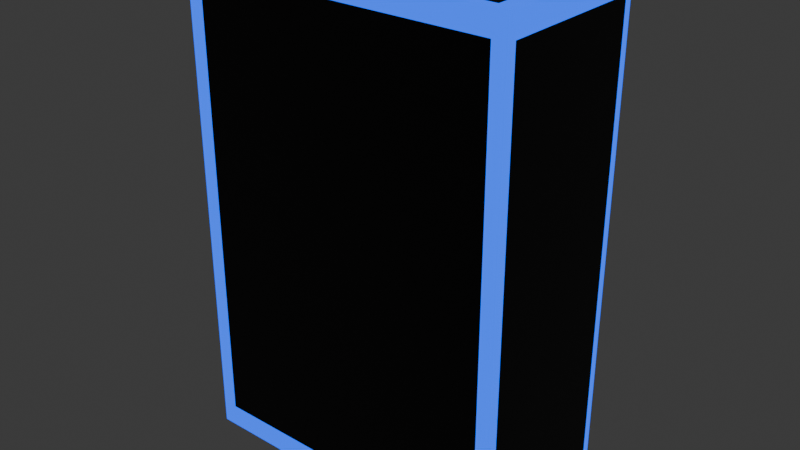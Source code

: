 # Source: wall-cube_3x2x1_.blend  (saved by Blender 4.1.24; exported with 4.5.12 LTS)
import bpy
from mathutils import Matrix  # noqa: F401  (used for matrix-valued properties, if any)

bpy.ops.wm.read_factory_settings(use_empty=True)
scene = bpy.context.scene
scene.name = 'Scene'

# ---- collections
col_collection = bpy.data.collections.new('Collection'); scene.collection.children.link(col_collection)

# ---- materials (node trees are filled in below, after node groups)
mat_material_001 = bpy.data.materials.new('Material.001')
mat_material_001.alpha_threshold = 0.0
mat_material_001.use_transparent_shadow = False
mat_material_001.roughness = 0.5
mat_material_001.line_color = (0.0, 0.0, 0.0, 1.0)
mat_blue_001 = bpy.data.materials.new('Blue.001')
mat_blue_001.use_transparent_shadow = False

# ---- material node trees
mat_material_001.use_nodes = True; mat_material_001.node_tree.nodes.clear()
_N = mat_material_001.node_tree.nodes; _L = mat_material_001.node_tree.links
n0 = _N.new('ShaderNodeOutputMaterial'); n0.name = 'Material Output'; n0.location = (300, 300)
n1 = _N.new('ShaderNodeBsdfPrincipled'); n1.name = 'Principled BSDF'; n1.location = (10, 300)
n1.inputs[0].default_value = (0.0, 0.0, 0.0, 1.0)
n1.inputs[3].default_value = 1.45
_L.new(n1.outputs[0], n0.inputs[0])
n0.is_active_output = True
mat_blue_001.use_nodes = True; mat_blue_001.node_tree.nodes.clear()
_N = mat_blue_001.node_tree.nodes; _L = mat_blue_001.node_tree.links
n0 = _N.new('ShaderNodeOutputMaterial'); n0.name = 'Вывод материала'; n0.location = (668, 310)
n1 = _N.new('ShaderNodeAddShader'); n1.name = 'Добавляющий шейдер'; n1.location = (448, 290)
n2 = _N.new('ShaderNodeBsdfPrincipled'); n2.name = 'Принципиальный BSDF'; n2.location = (-29, 319)
n2.inputs[0].default_value = (0.004392, 0.0, 0.799, 1.0)
n2.inputs[3].default_value = 1.45
n3 = _N.new('ShaderNodeEmission'); n3.name = 'Излучение'; n3.location = (267, 157)
n3.inputs[0].default_value = (0.0, 0.08437, 0.799, 1.0)
n3.inputs[1].default_value = 2.0
_L.new(n1.outputs[0], n0.inputs[0])
_L.new(n2.outputs[0], n1.inputs[0])
_L.new(n3.outputs[0], n1.inputs[1])
n0.is_active_output = True

# ---- world
world_world = bpy.data.worlds.new('World'); scene.world = world_world
world_world.use_nodes = True; world_world.node_tree.nodes.clear()
_N = world_world.node_tree.nodes; _L = world_world.node_tree.links
n0 = _N.new('ShaderNodeOutputWorld'); n0.name = 'World Output'; n0.location = (300, 300)
n1 = _N.new('ShaderNodeBackground'); n1.name = 'Background'; n1.location = (10, 300)
n1.inputs[0].default_value = (0.05088, 0.05088, 0.05088, 1.0)
_L.new(n1.outputs[0], n0.inputs[0])
n0.is_active_output = True
world_world.color = (0.05088, 0.05088, 0.05088)
world_world.use_sun_shadow = False
world_world.sun_shadow_jitter_overblur = 0.0

# ---- meshes
me_cube_001 = bpy.data.meshes.new('Cube.001')
me_cube_001.from_pydata([(1.0, 1.0, 1.0), (1.0, 1.0, -1.0), (1.0, -1.0, 1.0), (1.0, -1.0, -1.0), (-1.0, 1.0, 1.0), (-1.0, 1.0, -1.0), (-1.0, -1.0, 1.0), (-1.0, -1.0, -1.0), (0.9063, 0.9063, 1.0), (-0.9063, 0.9063, 1.0), (-0.9063, -0.9063, 1.0), (0.9063, -0.9063, 1.0), (0.9063, -1.0, -0.9063), (0.9063, -1.0, 0.9063), (-0.9063, -1.0, 0.9063), (-0.9063, -1.0, -0.9063), (-1.0, -0.9063, -0.9063), (-1.0, -0.9063, 0.9063), (-1.0, 0.9063, 0.9063), (-1.0, 0.9063, -0.9063), (-0.9063, 0.9063, -1.0), (0.9063, 0.9063, -1.0), (0.9063, -0.9063, -1.0), (-0.9063, -0.9063, -1.0), (1.0, 0.9063, -0.9063), (1.0, 0.9063, 0.9063), (1.0, -0.9063, 0.9063), (1.0, -0.9063, -0.9063), (-0.9063, 1.0, -0.9063), (-0.9063, 1.0, 0.9063), (0.9063, 1.0, 0.9063), (0.9063, 1.0, -0.9063)], [], [(8, 9, 10, 11), (12, 13, 14, 15), (16, 17, 18, 19), (20, 21, 22, 23), (24, 25, 26, 27), (28, 29, 30, 31), (0, 4, 9, 8), (4, 6, 10, 9), (6, 2, 11, 10), (2, 0, 8, 11), (3, 2, 13, 12), (2, 6, 14, 13), (6, 7, 15, 14), (7, 3, 12, 15), (7, 6, 17, 16), (6, 4, 18, 17), (4, 5, 19, 18), (5, 7, 16, 19), (5, 1, 21, 20), (1, 3, 22, 21), (3, 7, 23, 22), (7, 5, 20, 23), (1, 0, 25, 24), (0, 2, 26, 25), (2, 3, 27, 26), (3, 1, 24, 27), (5, 4, 29, 28), (4, 0, 30, 29), (0, 1, 31, 30), (1, 5, 28, 31)])
me_cube_001.polygons.foreach_set('material_index', [0, 0, 0, 0, 0, 0, 1, 1, 1, 1, 1, 1, 1, 1, 1, 1, 1, 1, 1, 1, 1, 1, 1, 1, 1, 1, 1, 1, 1, 1])
_uv = me_cube_001.uv_layers.new(name='UVMap')
_uv.uv.foreach_set('vector', [0.6367, 0.5117, 0.8633, 0.5117, 0.8633, 0.7383, 0.6367, 0.7383, 0.3867, 0.7617, 0.6133, 0.7617, 0.6133, 0.9883, 0.3867, 0.9883, 0.3867, 0.01171, 0.6133, 0.01171, 0.6133, 0.2383, 0.3867, 0.2383, 0.1367, 0.5117, 0.3633, 0.5117, 0.3633, 0.7383, 0.1367, 0.7383, 0.3867, 0.5117, 0.6133, 0.5117, 0.6133, 0.7383, 0.3867, 0.7383, 0.3867, 0.2617, 0.6133, 0.2617, 0.6133, 0.4883, 0.3867, 0.4883, 0.625, 0.5, 0.875, 0.5, 0.8633, 0.5117, 0.6367, 0.5117, 0.875, 0.5, 0.875, 0.75, 0.8633, 0.7383, 0.8633, 0.5117, 0.875, 0.75, 0.625, 0.75, 0.6367, 0.7383, 0.8633, 0.7383, 0.625, 0.75, 0.625, 0.5, 0.6367, 0.5117, 0.6367, 0.7383, 0.375, 0.75, 0.625, 0.75, 0.6133, 0.7617, 0.3867, 0.7617, 0.625, 0.75, 0.625, 1.0, 0.6133, 0.9883, 0.6133, 0.7617, 0.625, 1.0, 0.375, 1.0, 0.3867, 0.9883, 0.6133, 0.9883, 0.375, 1.0, 0.375, 0.75, 0.3867, 0.7617, 0.3867, 0.9883, 0.375, 0.0, 0.625, 0.0, 0.6133, 0.01171, 0.3867, 0.01171, 0.625, 0.0, 0.625, 0.25, 0.6133, 0.2383, 0.6133, 0.01171, 0.625, 0.25, 0.375, 0.25, 0.3867, 0.2383, 0.6133, 0.2383, 0.375, 0.25, 0.375, 0.0, 0.3867, 0.01171, 0.3867, 0.2383, 0.125, 0.5, 0.375, 0.5, 0.3633, 0.5117, 0.1367, 0.5117, 0.375, 0.5, 0.375, 0.75, 0.3633, 0.7383, 0.3633, 0.5117, 0.375, 0.75, 0.125, 0.75, 0.1367, 0.7383, 0.3633, 0.7383, 0.125, 0.75, 0.125, 0.5, 0.1367, 0.5117, 0.1367, 0.7383, 0.375, 0.5, 0.625, 0.5, 0.6133, 0.5117, 0.3867, 0.5117, 0.625, 0.5, 0.625, 0.75, 0.6133, 0.7383, 0.6133, 0.5117, 0.625, 0.75, 0.375, 0.75, 0.3867, 0.7383, 0.6133, 0.7383, 0.375, 0.75, 0.375, 0.5, 0.3867, 0.5117, 0.3867, 0.7383, 0.375, 0.25, 0.625, 0.25, 0.6133, 0.2617, 0.3867, 0.2617, 0.625, 0.25, 0.625, 0.5, 0.6133, 0.4883, 0.6133, 0.2617, 0.625, 0.5, 0.375, 0.5, 0.3867, 0.4883, 0.6133, 0.4883, 0.375, 0.5, 0.375, 0.25, 0.3867, 0.2617, 0.3867, 0.4883])
me_cube_001.materials.append(mat_material_001)
me_cube_001.materials.append(mat_blue_001)
me_cube_001.use_mirror_vertex_groups = False
me_cube_001.update()

# ---- objects
ob_cube_col = bpy.data.objects.new('Cube-col', me_cube_001)

# ---- transforms, parenting, visibility, modifiers, constraints
ob_cube_col.location = (0.0, 0.0, 0.0)
ob_cube_col.scale = (2.0, 1.0, 3.0)
ob_cube_col.lock_rotations_4d = False
ob_cube_col.empty_display_type = 'ARROWS'
ob_cube_col.lineart.crease_threshold = 0.0

# ---- collection membership
col_collection.objects.link(ob_cube_col)

# ---- scene / render settings (as saved in the file)
scene.frame_start = 1; scene.frame_end = 250; scene.frame_set(1)
scene.render.engine = 'BLENDER_EEVEE_NEXT'
scene.cycles.sampling_pattern = 'TABULATED_SOBOL'
scene.eevee.ray_tracing_options.trace_max_roughness = 0.0
bpy.context.view_layer.update()

# ---- added for rendering (the .blend has no active camera): camera
cam_auto = bpy.data.cameras.new('AutoCamera')
cam_auto.lens = 50.0
cam_auto.sensor_width = 36.0
cam_auto.clip_end = 1000.0
ob_auto_camera = bpy.data.objects.new('AutoCamera', cam_auto)
scene.collection.objects.link(ob_auto_camera)
ob_auto_camera.location = (6.92375, -8.3085, 5.539)
ob_auto_camera.rotation_euler = (1.09748, -7.21219e-08, 0.694738)
scene.camera = ob_auto_camera
bpy.context.view_layer.update()
